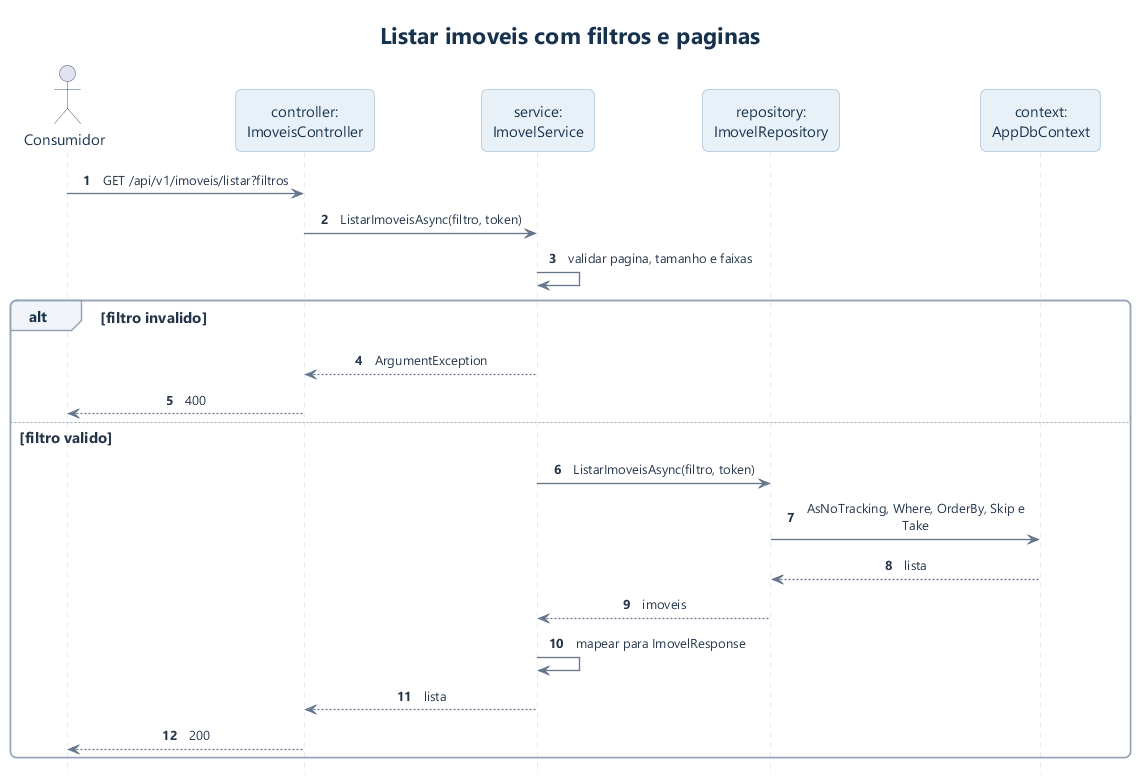

The diagram above was rendered by PlantUML. Its source (embedded in the PNG):
@startuml
!include estilo.iuml
hide footbox
autonumber
title Listar imoveis com filtros e paginas
actor Consumidor as A
participant "controller:\nImoveisController" as C
participant "service:\nImovelService" as S
participant "repository:\nImovelRepository" as R
participant "context:\nAppDbContext" as D
A -> C : GET /api/v1/imoveis/listar?filtros
C -> S : ListarImoveisAsync(filtro, token)
S -> S : validar pagina, tamanho e faixas
alt filtro invalido
 S --> C : ArgumentException
 C --> A : 400
else filtro valido
 S -> R : ListarImoveisAsync(filtro, token)
 R -> D : AsNoTracking, Where, OrderBy, Skip e Take
 D --> R : lista
 R --> S : imoveis
 S -> S : mapear para ImovelResponse
 S --> C : lista
 C --> A : 200
end
@enduml